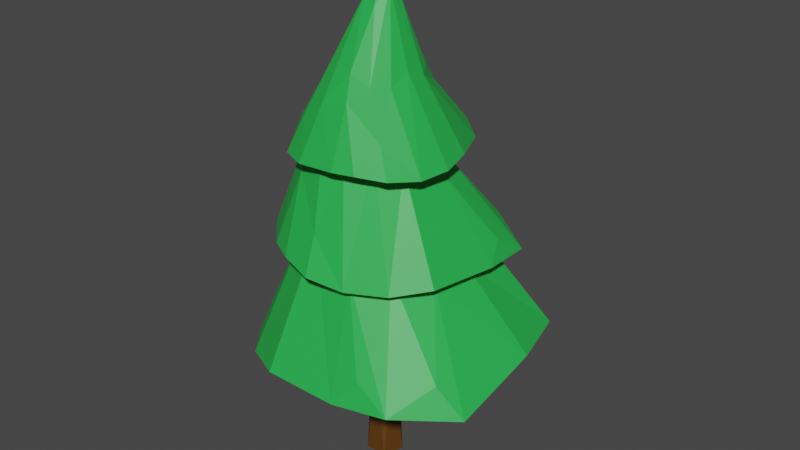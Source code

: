 # Source: tree.blend  (saved by Blender 2.93.20; exported with 4.5.12 LTS)
import bpy
from mathutils import Matrix  # noqa: F401  (used for matrix-valued properties, if any)

bpy.ops.wm.read_factory_settings(use_empty=True)
scene = bpy.context.scene
scene.name = 'Scene'

# ---- collections
col_collection = bpy.data.collections.new('Collection'); scene.collection.children.link(col_collection)

# ---- materials (node trees are filled in below, after node groups)
mat_leaf = bpy.data.materials.new('leaf')
mat_leaf.use_transparent_shadow = False
mat_wood = bpy.data.materials.new('wood')
mat_wood.use_transparent_shadow = False

# ---- material node trees
mat_leaf.use_nodes = True; mat_leaf.node_tree.nodes.clear()
_N = mat_leaf.node_tree.nodes; _L = mat_leaf.node_tree.links
n0 = _N.new('ShaderNodeBsdfPrincipled'); n0.name = 'Principled BSDF'; n0.location = (10, 300)
n0.distribution = 'GGX'
n0.subsurface_method = 'BURLEY'
n0.inputs[0].default_value = (0.02145, 0.4575, 0.07149, 1.0)
n0.inputs[3].default_value = 1.45
n0.inputs[27].default_value = (0.0, 0.0, 0.0, 1.0)
n0.inputs[28].default_value = 1.0
n1 = _N.new('ShaderNodeOutputMaterial'); n1.name = 'Material Output'; n1.location = (300, 300)
_L.new(n0.outputs[0], n1.inputs[0])
n1.is_active_output = True
mat_wood.use_nodes = True; mat_wood.node_tree.nodes.clear()
_N = mat_wood.node_tree.nodes; _L = mat_wood.node_tree.links
n0 = _N.new('ShaderNodeBsdfPrincipled'); n0.name = 'Principled BSDF'; n0.location = (10, 300)
n0.distribution = 'GGX'
n0.subsurface_method = 'BURLEY'
n0.inputs[0].default_value = (0.1107, 0.04392, 0.004192, 1.0)
n0.inputs[3].default_value = 1.45
n0.inputs[27].default_value = (0.0, 0.0, 0.0, 1.0)
n0.inputs[28].default_value = 1.0
n1 = _N.new('ShaderNodeOutputMaterial'); n1.name = 'Material Output'; n1.location = (300, 300)
_L.new(n0.outputs[0], n1.inputs[0])
n1.is_active_output = True

# ---- world
world_world = bpy.data.worlds.new('World'); scene.world = world_world
world_world.use_nodes = True; world_world.node_tree.nodes.clear()
_N = world_world.node_tree.nodes; _L = world_world.node_tree.links
n0 = _N.new('ShaderNodeOutputWorld'); n0.name = 'World Output'; n0.location = (300, 300)
n1 = _N.new('ShaderNodeBackground'); n1.name = 'Background'; n1.location = (10, 300)
n1.inputs[0].default_value = (0.05088, 0.05088, 0.05088, 1.0)
_L.new(n1.outputs[0], n0.inputs[0])
n0.is_active_output = True
world_world.color = (0.05088, 0.05088, 0.05088)
world_world.use_sun_shadow = False
world_world.sun_shadow_jitter_overblur = 0.0

# ---- meshes
me_circle_003 = bpy.data.meshes.new('Circle.003')
me_circle_003.from_pydata([(0.0, 1.0, 0.0), (-0.9511, 0.309, 0.0), (-0.5878, -0.809, 0.0), (0.5878, -0.809, 0.0), (0.9511, 0.309, 0.0), (-0.5049, 0.5352, -4.739), (0.441, 0.6134, -4.786), (-0.7531, -0.2826, -5.154), (0.03953, -0.7099, -5.458), (0.7775, -0.1561, -5.23), (-0.1737, 0.2508, -9.569), (0.3863, 0.2971, -9.597), (-0.3205, -0.2333, -9.815), (0.1486, -0.4862, -9.995), (0.5854, -0.1584, -9.86), (0.4705, 4.914, -17.56), (3.226, 2.674, -17.84), (4.457, 0.9061, -17.72), (4.12, -1.802, -17.77), (2.872, -3.582, -17.72), (1.468, -4.236, -17.75), (-0.5627, -4.257, -17.88), (0.0009056, -0.1108, -26.85), (-1.64, -3.941, -17.88), (-2.951, -3.243, -17.73), (-3.866, -1.932, -17.6), (-4.176, -0.3645, -17.68), (-3.871, 1.236, -17.89), (-2.69, 3.707, -17.66), (-1.048, 5.197, -17.45), (-0.3001, 2.308, -20.94), (0.09132, 4.488, -18.43), (0.8862, 2.374, -20.51), (0.03051, 1.221, -23.37), (0.6525, 1.037, -23.22), (0.01534, -0.09208, -26.82), (1.954, 1.644, -20.62), (1.048, 0.5315, -23.47), (1.409, 0.2339, -22.97), (3.764, -0.501, -18.95), (2.108, -0.3464, -21.67), (3.236, -2.081, -19.16), (1.271, -0.7317, -23.4), (0.0009056, -0.1108, -26.85), (0.3376, -0.8714, -25.01), (2.047, -3.06, -19.84), (0.7867, -3.308, -20.54), (-0.3556, -2.606, -22.08), (-0.4121, -1.003, -24.78), (-0.5608, -3.153, -20.87), (-1.34, -2.452, -21.51), (-2.304, -2.864, -19.18), (-0.6234, -0.2115, -25.61), (-1.926, -1.697, -21.42), (-1.997, -0.6468, -22.0), (-2.099, 0.3809, -21.56), (-0.8347, 0.3155, -24.88), (-1.692, 1.019, -21.83), (-1.826, 4.065, -18.36), (-1.439, 1.962, -20.8), (0.0009056, -0.1108, -26.85), (-0.8375, 1.306, -22.83), (-3.931, 5.019, -12.61), (0.5401, 5.412, -13.12), (3.227, 4.897, -13.04), (5.314, 2.136, -13.12), (5.758, -0.585, -13.01), (5.059, -2.421, -12.99), (3.229, -4.24, -13.07), (-0.3056, -0.1949, -24.76), (1.97, -4.905, -13.01), (0.1696, -5.426, -12.75), (-1.817, -5.04, -12.52), (-3.788, -4.128, -12.58), (-5.247, -2.655, -12.83), (-5.777, 1.093, -12.61), (-5.557, 3.937, -12.39), (-2.543, 1.949, -17.01), (-3.926, 4.261, -13.69), (-1.472, 3.094, -16.49), (-1.345, 1.17, -20.2), (-0.5891, 1.567, -20.04), (-0.3078, -0.1634, -24.72), (0.1825, 3.355, -16.67), (0.2306, 1.448, -20.39), (0.8597, 1.511, -19.76), (3.776, 2.959, -14.57), (2.097, 1.638, -18.11), (4.682, 1.058, -14.83), (1.592, 0.47, -20.33), (-0.3056, -0.1949, -24.76), (0.7793, -0.5525, -22.38), (4.457, -0.8966, -15.66), (3.56, -2.284, -16.55), (1.834, -2.731, -18.54), (0.2078, -1.353, -22.05), (2.175, -3.377, -16.92), (0.7962, -3.469, -17.75), (0.3578, -4.532, -14.61), (-0.7459, -0.8255, -23.11), (-0.4349, -3.294, -17.6), (-1.483, -2.39, -18.34), (-2.496, -1.509, -17.75), (-1.393, -0.5055, -22.14), (-2.707, -0.5483, -18.12), (-5.279, 2.185, -13.52), (-3.286, 0.5918, -16.78), (-0.3056, -0.1949, -24.76), (-2.212, 0.472, -19.46), (-7.787, -3.536, -7.261), (-7.884, 1.296, -8.442), (-6.866, 4.864, -8.261), (-2.879, 7.345, -8.121), (0.8352, 7.61, -7.734), (3.223, 6.44, -7.545), (5.458, 3.743, -7.511), (0.5587, -0.4703, -22.68), (6.197, 1.96, -7.39), (6.655, -0.538, -7.003), (5.87, -3.175, -6.747), (4.123, -5.291, -6.961), (1.686, -6.631, -7.476), (-2.297, -6.559, -7.38), (-5.21, -6.061, -7.596), (-3.034, -3.055, -13.05), (-6.402, -3.894, -8.784), (-4.399, -1.569, -12.48), (-1.654, -1.629, -17.03), (-2.082, -0.6269, -16.84), (0.5153, -0.4695, -22.63), (-4.524, 0.5544, -12.71), (-1.809, 0.3965, -17.27), (-1.866, 1.199, -16.48), (-3.772, 5.029, -9.99), (-2.019, 2.778, -14.39), (-1.262, 5.981, -10.17), (-0.4227, 2.006, -17.1), (0.5587, -0.4703, -22.68), (0.9415, 0.8605, -19.63), (1.24, 5.415, -11.02), (2.974, 4.178, -12.08), (3.501, 1.943, -14.58), (1.859, 0.04538, -19.15), (4.224, 2.3, -12.48), (4.25, 0.5453, -13.53), (5.298, -0.1437, -9.467), (1.17, -1.1, -20.55), (3.874, -0.9919, -13.36), (2.673, -2.213, -14.38), (1.397, -3.394, -13.71), (0.6132, -1.882, -19.35), (0.1892, -3.55, -14.25), (-3.362, -5.911, -8.768), (-1.426, -4.152, -12.65), (0.5587, -0.4703, -22.68), (-0.9326, -2.806, -16.04)], [], [(1, 0, 4, 3, 2), (9, 6, 11, 14), (4, 0, 6, 9), (2, 3, 8, 7), (0, 1, 5, 6), (3, 4, 9, 8), (1, 2, 7, 5), (10, 12, 13, 14, 11), (7, 8, 13, 12), (6, 5, 10, 11), (8, 9, 14, 13), (5, 7, 12, 10), (16, 17, 36), (29, 15, 31), (30, 33, 61), (58, 29, 59), (56, 61, 60), (28, 58, 59), (27, 28, 55), (52, 55, 56), (22, 52, 60), (53, 54, 52), (25, 54, 53), (50, 53, 52), (51, 53, 50), (24, 25, 51), (23, 51, 49), (21, 23, 49), (47, 48, 44), (44, 22, 43), (46, 21, 49), (45, 46, 44), (41, 45, 42), (18, 19, 41), (40, 42, 38), (17, 39, 38), (36, 38, 37), (60, 35, 43), (36, 37, 34), (33, 34, 35), (32, 34, 33), (31, 15, 32), (60, 33, 35), (30, 32, 33), (39, 17, 18), (23, 24, 51), (28, 29, 58), (27, 26, 25, 24, 23, 21, 20, 19, 18, 17, 16, 15, 29, 28), (55, 54, 26, 27), (43, 22, 60), (60, 61, 33), (30, 29, 31), (59, 30, 61), (59, 29, 30), (56, 57, 61), (57, 59, 61), (55, 59, 57), (55, 28, 59), (56, 55, 57), (60, 52, 56), (52, 54, 55), (20, 46, 45, 19), (25, 26, 54), (48, 52, 22), (48, 50, 52), (51, 25, 53), (48, 47, 50), (47, 49, 50), (49, 51, 50), (44, 48, 22), (46, 47, 44), (46, 49, 47), (46, 20, 21), (42, 40, 39, 41), (42, 44, 43), (42, 45, 44), (41, 19, 45), (43, 35, 37, 38), (39, 18, 41), (38, 42, 43), (38, 39, 40), (16, 36, 32, 15), (36, 17, 38), (35, 34, 37), (32, 36, 34), (30, 31, 32), (63, 64, 83), (76, 62, 78), (77, 80, 108), (105, 76, 106), (103, 108, 107), (75, 105, 106), (74, 75, 102), (99, 102, 103), (69, 99, 107), (100, 101, 99), (72, 101, 100), (97, 100, 99), (98, 100, 97), (71, 72, 98), (70, 98, 96), (68, 70, 96), (94, 95, 91), (91, 69, 90), (93, 68, 96), (92, 93, 91), (88, 92, 89), (65, 66, 88), (87, 89, 85), (64, 86, 85), (83, 85, 84), (107, 82, 90), (83, 84, 81), (80, 81, 82), (79, 81, 80), (78, 62, 79), (107, 80, 82), (77, 79, 80), (86, 64, 65), (70, 71, 98), (75, 76, 105), (74, 73, 72, 71, 70, 68, 67, 66, 65, 64, 63, 62, 76, 75), (102, 101, 73, 74), (90, 69, 107), (107, 108, 80), (77, 76, 78), (106, 77, 108), (106, 76, 77), (103, 104, 108), (104, 106, 108), (102, 106, 104), (102, 75, 106), (103, 102, 104), (107, 99, 103), (99, 101, 102), (67, 93, 92, 66), (72, 73, 101), (95, 99, 69), (95, 97, 99), (98, 72, 100), (95, 94, 97), (94, 96, 97), (96, 98, 97), (91, 95, 69), (93, 94, 91), (93, 96, 94), (93, 67, 68), (89, 87, 86, 88), (89, 91, 90), (89, 92, 91), (88, 66, 92), (90, 82, 84, 85), (86, 65, 88), (85, 89, 90), (85, 86, 87), (63, 83, 79, 62), (83, 64, 85), (82, 81, 84), (79, 83, 81), (77, 78, 79), (110, 111, 130), (123, 109, 125), (124, 127, 155), (152, 123, 153), (150, 155, 154), (122, 152, 153), (121, 122, 149), (146, 149, 150), (116, 146, 154), (147, 148, 146), (119, 148, 147), (144, 147, 146), (145, 147, 144), (118, 119, 145), (117, 145, 143), (115, 117, 143), (141, 142, 138), (138, 116, 137), (140, 115, 143), (139, 140, 138), (135, 139, 136), (112, 113, 135), (134, 136, 132), (111, 133, 132), (130, 132, 131), (154, 129, 137), (130, 131, 128), (127, 128, 129), (126, 128, 127), (125, 109, 126), (154, 127, 129), (124, 126, 127), (133, 111, 112), (117, 118, 145), (122, 123, 152), (121, 120, 119, 118, 117, 115, 114, 113, 112, 111, 110, 109, 123, 122), (149, 148, 120, 121), (137, 116, 154), (154, 155, 127), (124, 123, 125), (153, 124, 155), (153, 123, 124), (150, 151, 155), (151, 153, 155), (149, 153, 151), (149, 122, 153), (150, 149, 151), (154, 146, 150), (146, 148, 149), (114, 140, 139, 113), (119, 120, 148), (142, 146, 116), (142, 144, 146), (145, 119, 147), (142, 141, 144), (141, 143, 144), (143, 145, 144), (138, 142, 116), (140, 141, 138), (140, 143, 141), (140, 114, 115), (136, 134, 133, 135), (136, 138, 137), (136, 139, 138), (135, 113, 139), (137, 129, 131, 132), (133, 112, 135), (132, 136, 137), (132, 133, 134), (110, 130, 126, 109), (130, 111, 132), (129, 128, 131), (126, 130, 128), (124, 125, 126)])
me_circle_003.polygons.foreach_set('material_index', [1, 1, 1, 1, 1, 1, 1, 1, 1, 1, 1, 1, 0, 0, 0, 0, 0, 0, 0, 0, 0, 0, 0, 0, 0, 0, 0, 0, 0, 0, 0, 0, 0, 0, 0, 0, 0, 0, 0, 0, 0, 0, 0, 0, 0, 0, 0, 0, 0, 0, 0, 0, 0, 0, 0, 0, 0, 0, 0, 0, 0, 0, 0, 0, 0, 0, 0, 0, 0, 0, 0, 0, 0, 0, 0, 0, 0, 0, 0, 0, 0, 0, 0, 0, 0, 0, 0, 0, 0, 0, 0, 0, 0, 0, 0, 0, 0, 0, 0, 0, 0, 0, 0, 0, 0, 0, 0, 0, 0, 0, 0, 0, 0, 0, 0, 0, 0, 0, 0, 0, 0, 0, 0, 0, 0, 0, 0, 0, 0, 0, 0, 0, 0, 0, 0, 0, 0, 0, 0, 0, 0, 0, 0, 0, 0, 0, 0, 0, 0, 0, 0, 0, 0, 0, 0, 0, 0, 0, 0, 0, 0, 0, 0, 0, 0, 0, 0, 0, 0, 0, 0, 0, 0, 0, 0, 0, 0, 0, 0, 0, 0, 0, 0, 0, 0, 0, 0, 0, 0, 0, 0, 0, 0, 0, 0, 0, 0, 0, 0, 0, 0, 0, 0, 0, 0, 0, 0, 0, 0, 0, 0, 0, 0, 0, 0, 0, 0, 0, 0, 0, 0, 0, 0, 0, 0, 0, 0, 0, 0, 0, 0, 0, 0, 0])
_uv = me_circle_003.uv_layers.new(name='UVMap')
_uv.uv.foreach_set('vector', [0.0, 0.0, 0.0, 0.0, 0.0, 0.0, 0.0, 0.0, 0.0, 0.0, 0.0, 0.0, 0.0, 0.0, 0.0, 0.0, 0.0, 0.0, 0.0, 0.0, 0.0, 0.0, 0.0, 0.0, 0.0, 0.0, 0.0, 0.0, 0.0, 0.0, 0.0, 0.0, 0.0, 0.0, 0.0, 0.0, 0.0, 0.0, 0.0, 0.0, 0.0, 0.0, 0.0, 0.0, 0.0, 0.0, 0.0, 0.0, 0.0, 0.0, 0.0, 0.0, 0.0, 0.0, 0.0, 0.0, 0.0, 0.0, 0.0, 0.0, 0.0, 0.0, 0.0, 0.0, 0.0, 0.0, 0.0, 0.0, 0.0, 0.0, 0.0, 0.0, 0.0, 0.0, 0.0, 0.0, 0.0, 0.0, 0.0, 0.0, 0.0, 0.0, 0.0, 0.0, 0.0, 0.0, 0.0, 0.0, 0.0, 0.0, 0.0, 0.0, 0.0, 0.0, 0.0, 0.0, 0.0, 0.0, 0.0, 0.0, 0.8665, 1.0, 0.7846, 0.9981, 0.8834, 0.8932, 0.04248, 0.9978, 0.0, 1.0, 0.0, 0.9573, 0.01618, 0.8289, 0.0, 0.7136, 0.05282, 0.7297, 0.07624, 0.9589, 0.04248, 0.9978, 0.08873, 0.8426, 0.1468, 0.6461, 0.05282, 0.7297, 0.0554, 0.5008, 0.105, 0.9948, 0.07624, 0.9589, 0.08873, 0.8426, 0.2006, 1.0, 0.105, 0.9948, 0.2017, 0.7955, 0.2957, 0.6557, 0.2017, 0.7955, 0.1468, 0.6461, 0.3668, 0.5006, 0.2957, 0.6557, 0.0554, 0.5008, 0.333, 0.7904, 0.27, 0.7751, 0.2957, 0.6557, 0.3267, 1.0, 0.27, 0.7751, 0.333, 0.7904, 0.3907, 0.7905, 0.333, 0.7904, 0.2957, 0.6557, 0.3915, 0.9299, 0.333, 0.7904, 0.3907, 0.7905, 0.3852, 0.9999, 0.3267, 1.0, 0.3915, 0.9299, 0.4375, 0.9976, 0.3915, 0.9299, 0.4641, 0.8309, 0.4818, 0.9993, 0.4375, 0.9976, 0.4641, 0.8309, 0.4684, 0.7599, 0.4293, 0.6405, 0.557, 0.6427, 0.557, 0.6427, 0.3668, 0.5006, 0.7107, 0.5007, 0.5431, 0.8455, 0.4818, 0.9993, 0.4641, 0.8309, 0.6058, 0.8813, 0.5431, 0.8455, 0.557, 0.6427, 0.6706, 0.9263, 0.6058, 0.8813, 0.6744, 0.6945, 0.687, 1.0, 0.6105, 1.0, 0.6706, 0.9263, 0.7424, 0.792, 0.6744, 0.6945, 0.7811, 0.7166, 0.7846, 0.9981, 0.7357, 0.9399, 0.7811, 0.7166, 0.8834, 0.8932, 0.7811, 0.7166, 0.8358, 0.691, 0.9498, 0.5008, 0.8405, 0.5428, 0.7107, 0.5007, 0.8834, 0.8932, 0.8358, 0.691, 0.9033, 0.7065, 0.9696, 0.6959, 0.9033, 0.7065, 0.8405, 0.5428, 0.9531, 0.8546, 0.9033, 0.7065, 0.9696, 0.6959, 0.9898, 0.9565, 0.9776, 1.0, 0.9531, 0.8546, 0.9498, 0.5008, 0.9696, 0.6959, 0.8405, 0.5428, 1.0, 0.8267, 0.9531, 0.8546, 0.9696, 0.6959, 0.7357, 0.9399, 0.7846, 0.9981, 0.687, 1.0, 0.4375, 0.9976, 0.3852, 0.9999, 0.3915, 0.9299, 0.105, 0.9948, 0.04248, 0.9978, 0.07624, 0.9589, 0.02428, 0.3223, 0.01225, 0.2272, 0.03836, 0.1393, 0.09216, 0.07056, 0.1582, 0.02827, 0.2227, 0.01269, 0.3259, 0.02343, 0.4028, 0.06646, 0.468, 0.159, 0.4818, 0.3001, 0.4263, 0.4082, 0.2832, 0.4846, 0.186, 0.4802, 0.1068, 0.4415, 0.2017, 0.7955, 0.27, 0.7751, 0.2652, 1.0, 0.2006, 1.0, 0.9395, 0.2025, 0.5859, 0.1039, 0.7289, 0.4395, 0.0554, 0.5008, 0.05282, 0.7297, 0.0, 0.7136, 0.01618, 0.8289, 0.04248, 0.9978, 0.0, 0.9573, 0.08873, 0.8426, 0.01618, 0.8289, 0.05282, 0.7297, 0.08873, 0.8426, 0.04248, 0.9978, 0.01618, 0.8289, 0.1468, 0.6461, 0.142, 0.7817, 0.05282, 0.7297, 0.142, 0.7817, 0.08873, 0.8426, 0.05282, 0.7297, 0.2017, 0.7955, 0.08873, 0.8426, 0.142, 0.7817, 0.2017, 0.7955, 0.105, 0.9948, 0.08873, 0.8426, 0.1468, 0.6461, 0.2017, 0.7955, 0.142, 0.7817, 0.0554, 0.5008, 0.2957, 0.6557, 0.1468, 0.6461, 0.2957, 0.6557, 0.27, 0.7751, 0.2017, 0.7955, 0.5514, 1.0, 0.5431, 0.8455, 0.6058, 0.8813, 0.6105, 1.0, 0.3267, 1.0, 0.2652, 1.0, 0.27, 0.7751, 0.4293, 0.6405, 0.2957, 0.6557, 0.3668, 0.5006, 0.4293, 0.6405, 0.3907, 0.7905, 0.2957, 0.6557, 0.3915, 0.9299, 0.3267, 1.0, 0.333, 0.7904, 0.4293, 0.6405, 0.4684, 0.7599, 0.3907, 0.7905, 0.4684, 0.7599, 0.4641, 0.8309, 0.3907, 0.7905, 0.4641, 0.8309, 0.3915, 0.9299, 0.3907, 0.7905, 0.557, 0.6427, 0.4293, 0.6405, 0.3668, 0.5006, 0.5431, 0.8455, 0.4684, 0.7599, 0.557, 0.6427, 0.5431, 0.8455, 0.4641, 0.8309, 0.4684, 0.7599, 0.5431, 0.8455, 0.5514, 1.0, 0.4818, 0.9993, 0.6744, 0.6945, 0.7424, 0.792, 0.7357, 0.9399, 0.6706, 0.9263, 0.6744, 0.6945, 0.557, 0.6427, 0.7107, 0.5007, 0.6744, 0.6945, 0.6058, 0.8813, 0.557, 0.6427, 0.6706, 0.9263, 0.6105, 1.0, 0.6058, 0.8813, 0.7107, 0.5007, 0.8405, 0.5428, 0.8358, 0.691, 0.7811, 0.7166, 0.7357, 0.9399, 0.687, 1.0, 0.6706, 0.9263, 0.7811, 0.7166, 0.6744, 0.6945, 0.7107, 0.5007, 0.7811, 0.7166, 0.7357, 0.9399, 0.7424, 0.792, 0.8665, 1.0, 0.8834, 0.8932, 0.9531, 0.8546, 0.9776, 1.0, 0.8834, 0.8932, 0.7846, 0.9981, 0.7811, 0.7166, 0.8405, 0.5428, 0.9033, 0.7065, 0.8358, 0.691, 0.9531, 0.8546, 0.8834, 0.8932, 0.9033, 0.7065, 1.0, 0.8267, 0.9898, 0.9565, 0.9531, 0.8546, 0.8665, 1.0, 0.7846, 0.9981, 0.8834, 0.8932, 0.04248, 0.9978, 0.0, 1.0, 0.0, 0.9573, 0.01618, 0.8289, 0.0, 0.7136, 0.05282, 0.7297, 0.07624, 0.9589, 0.04248, 0.9978, 0.08873, 0.8426, 0.1468, 0.6461, 0.05282, 0.7297, 0.0554, 0.5008, 0.105, 0.9948, 0.07624, 0.9589, 0.08873, 0.8426, 0.2006, 1.0, 0.105, 0.9948, 0.2017, 0.7955, 0.2957, 0.6557, 0.2017, 0.7955, 0.1468, 0.6461, 0.3668, 0.5006, 0.2957, 0.6557, 0.0554, 0.5008, 0.333, 0.7904, 0.27, 0.7751, 0.2957, 0.6557, 0.3267, 1.0, 0.27, 0.7751, 0.333, 0.7904, 0.3907, 0.7905, 0.333, 0.7904, 0.2957, 0.6557, 0.3915, 0.9299, 0.333, 0.7904, 0.3907, 0.7905, 0.3852, 0.9999, 0.3267, 1.0, 0.3915, 0.9299, 0.4375, 0.9976, 0.3915, 0.9299, 0.4641, 0.8309, 0.4818, 0.9993, 0.4375, 0.9976, 0.4641, 0.8309, 0.4684, 0.7599, 0.4293, 0.6405, 0.557, 0.6427, 0.557, 0.6427, 0.3668, 0.5006, 0.7107, 0.5007, 0.5431, 0.8455, 0.4818, 0.9993, 0.4641, 0.8309, 0.6058, 0.8813, 0.5431, 0.8455, 0.557, 0.6427, 0.6706, 0.9263, 0.6058, 0.8813, 0.6744, 0.6945, 0.687, 1.0, 0.6105, 1.0, 0.6706, 0.9263, 0.7424, 0.792, 0.6744, 0.6945, 0.7811, 0.7166, 0.7846, 0.9981, 0.7357, 0.9399, 0.7811, 0.7166, 0.8834, 0.8932, 0.7811, 0.7166, 0.8358, 0.691, 0.9498, 0.5008, 0.8405, 0.5428, 0.7107, 0.5007, 0.8834, 0.8932, 0.8358, 0.691, 0.9033, 0.7065, 0.9696, 0.6959, 0.9033, 0.7065, 0.8405, 0.5428, 0.9531, 0.8546, 0.9033, 0.7065, 0.9696, 0.6959, 0.9898, 0.9565, 0.9776, 1.0, 0.9531, 0.8546, 0.9498, 0.5008, 0.9696, 0.6959, 0.8405, 0.5428, 1.0, 0.8267, 0.9531, 0.8546, 0.9696, 0.6959, 0.7357, 0.9399, 0.7846, 0.9981, 0.687, 1.0, 0.4375, 0.9976, 0.3852, 0.9999, 0.3915, 0.9299, 0.105, 0.9948, 0.04248, 0.9978, 0.07624, 0.9589, 0.02428, 0.3223, 0.01225, 0.2272, 0.03836, 0.1393, 0.09216, 0.07056, 0.1582, 0.02827, 0.2227, 0.01269, 0.3259, 0.02343, 0.4028, 0.06646, 0.468, 0.159, 0.4818, 0.3001, 0.4263, 0.4082, 0.2832, 0.4846, 0.186, 0.4802, 0.1068, 0.4415, 0.2017, 0.7955, 0.27, 0.7751, 0.2652, 1.0, 0.2006, 1.0, 0.9395, 0.2025, 0.5859, 0.1039, 0.7289, 0.4395, 0.0554, 0.5008, 0.05282, 0.7297, 0.0, 0.7136, 0.01618, 0.8289, 0.04248, 0.9978, 0.0, 0.9573, 0.08873, 0.8426, 0.01618, 0.8289, 0.05282, 0.7297, 0.08873, 0.8426, 0.04248, 0.9978, 0.01618, 0.8289, 0.1468, 0.6461, 0.142, 0.7817, 0.05282, 0.7297, 0.142, 0.7817, 0.08873, 0.8426, 0.05282, 0.7297, 0.2017, 0.7955, 0.08873, 0.8426, 0.142, 0.7817, 0.2017, 0.7955, 0.105, 0.9948, 0.08873, 0.8426, 0.1468, 0.6461, 0.2017, 0.7955, 0.142, 0.7817, 0.0554, 0.5008, 0.2957, 0.6557, 0.1468, 0.6461, 0.2957, 0.6557, 0.27, 0.7751, 0.2017, 0.7955, 0.5514, 1.0, 0.5431, 0.8455, 0.6058, 0.8813, 0.6105, 1.0, 0.3267, 1.0, 0.2652, 1.0, 0.27, 0.7751, 0.4293, 0.6405, 0.2957, 0.6557, 0.3668, 0.5006, 0.4293, 0.6405, 0.3907, 0.7905, 0.2957, 0.6557, 0.3915, 0.9299, 0.3267, 1.0, 0.333, 0.7904, 0.4293, 0.6405, 0.4684, 0.7599, 0.3907, 0.7905, 0.4684, 0.7599, 0.4641, 0.8309, 0.3907, 0.7905, 0.4641, 0.8309, 0.3915, 0.9299, 0.3907, 0.7905, 0.557, 0.6427, 0.4293, 0.6405, 0.3668, 0.5006, 0.5431, 0.8455, 0.4684, 0.7599, 0.557, 0.6427, 0.5431, 0.8455, 0.4641, 0.8309, 0.4684, 0.7599, 0.5431, 0.8455, 0.5514, 1.0, 0.4818, 0.9993, 0.6744, 0.6945, 0.7424, 0.792, 0.7357, 0.9399, 0.6706, 0.9263, 0.6744, 0.6945, 0.557, 0.6427, 0.7107, 0.5007, 0.6744, 0.6945, 0.6058, 0.8813, 0.557, 0.6427, 0.6706, 0.9263, 0.6105, 1.0, 0.6058, 0.8813, 0.7107, 0.5007, 0.8405, 0.5428, 0.8358, 0.691, 0.7811, 0.7166, 0.7357, 0.9399, 0.687, 1.0, 0.6706, 0.9263, 0.7811, 0.7166, 0.6744, 0.6945, 0.7107, 0.5007, 0.7811, 0.7166, 0.7357, 0.9399, 0.7424, 0.792, 0.8665, 1.0, 0.8834, 0.8932, 0.9531, 0.8546, 0.9776, 1.0, 0.8834, 0.8932, 0.7846, 0.9981, 0.7811, 0.7166, 0.8405, 0.5428, 0.9033, 0.7065, 0.8358, 0.691, 0.9531, 0.8546, 0.8834, 0.8932, 0.9033, 0.7065, 1.0, 0.8267, 0.9898, 0.9565, 0.9531, 0.8546, 0.8665, 1.0, 0.7846, 0.9981, 0.8834, 0.8932, 0.04248, 0.9978, 0.0, 1.0, 0.0, 0.9573, 0.01618, 0.8289, 0.0, 0.7136, 0.05282, 0.7297, 0.07624, 0.9589, 0.04248, 0.9978, 0.08873, 0.8426, 0.1468, 0.6461, 0.05282, 0.7297, 0.0554, 0.5008, 0.105, 0.9948, 0.07624, 0.9589, 0.08873, 0.8426, 0.2006, 1.0, 0.105, 0.9948, 0.2017, 0.7955, 0.2957, 0.6557, 0.2017, 0.7955, 0.1468, 0.6461, 0.3668, 0.5006, 0.2957, 0.6557, 0.0554, 0.5008, 0.333, 0.7904, 0.27, 0.7751, 0.2957, 0.6557, 0.3267, 1.0, 0.27, 0.7751, 0.333, 0.7904, 0.3907, 0.7905, 0.333, 0.7904, 0.2957, 0.6557, 0.3915, 0.9299, 0.333, 0.7904, 0.3907, 0.7905, 0.3852, 0.9999, 0.3267, 1.0, 0.3915, 0.9299, 0.4375, 0.9976, 0.3915, 0.9299, 0.4641, 0.8309, 0.4818, 0.9993, 0.4375, 0.9976, 0.4641, 0.8309, 0.4684, 0.7599, 0.4293, 0.6405, 0.557, 0.6427, 0.557, 0.6427, 0.3668, 0.5006, 0.7107, 0.5007, 0.5431, 0.8455, 0.4818, 0.9993, 0.4641, 0.8309, 0.6058, 0.8813, 0.5431, 0.8455, 0.557, 0.6427, 0.6706, 0.9263, 0.6058, 0.8813, 0.6744, 0.6945, 0.687, 1.0, 0.6105, 1.0, 0.6706, 0.9263, 0.7424, 0.792, 0.6744, 0.6945, 0.7811, 0.7166, 0.7846, 0.9981, 0.7357, 0.9399, 0.7811, 0.7166, 0.8834, 0.8932, 0.7811, 0.7166, 0.8358, 0.691, 0.9498, 0.5008, 0.8405, 0.5428, 0.7107, 0.5007, 0.8834, 0.8932, 0.8358, 0.691, 0.9033, 0.7065, 0.9696, 0.6959, 0.9033, 0.7065, 0.8405, 0.5428, 0.9531, 0.8546, 0.9033, 0.7065, 0.9696, 0.6959, 0.9898, 0.9565, 0.9776, 1.0, 0.9531, 0.8546, 0.9498, 0.5008, 0.9696, 0.6959, 0.8405, 0.5428, 1.0, 0.8267, 0.9531, 0.8546, 0.9696, 0.6959, 0.7357, 0.9399, 0.7846, 0.9981, 0.687, 1.0, 0.4375, 0.9976, 0.3852, 0.9999, 0.3915, 0.9299, 0.105, 0.9948, 0.04248, 0.9978, 0.07624, 0.9589, 0.02428, 0.3223, 0.01225, 0.2272, 0.03836, 0.1393, 0.09216, 0.07056, 0.1582, 0.02827, 0.2227, 0.01269, 0.3259, 0.02343, 0.4028, 0.06646, 0.468, 0.159, 0.4818, 0.3001, 0.4263, 0.4082, 0.2832, 0.4846, 0.186, 0.4802, 0.1068, 0.4415, 0.2017, 0.7955, 0.27, 0.7751, 0.2652, 1.0, 0.2006, 1.0, 0.9395, 0.2025, 0.5859, 0.1039, 0.7289, 0.4395, 0.0554, 0.5008, 0.05282, 0.7297, 0.0, 0.7136, 0.01618, 0.8289, 0.04248, 0.9978, 0.0, 0.9573, 0.08873, 0.8426, 0.01618, 0.8289, 0.05282, 0.7297, 0.08873, 0.8426, 0.04248, 0.9978, 0.01618, 0.8289, 0.1468, 0.6461, 0.142, 0.7817, 0.05282, 0.7297, 0.142, 0.7817, 0.08873, 0.8426, 0.05282, 0.7297, 0.2017, 0.7955, 0.08873, 0.8426, 0.142, 0.7817, 0.2017, 0.7955, 0.105, 0.9948, 0.08873, 0.8426, 0.1468, 0.6461, 0.2017, 0.7955, 0.142, 0.7817, 0.0554, 0.5008, 0.2957, 0.6557, 0.1468, 0.6461, 0.2957, 0.6557, 0.27, 0.7751, 0.2017, 0.7955, 0.5514, 1.0, 0.5431, 0.8455, 0.6058, 0.8813, 0.6105, 1.0, 0.3267, 1.0, 0.2652, 1.0, 0.27, 0.7751, 0.4293, 0.6405, 0.2957, 0.6557, 0.3668, 0.5006, 0.4293, 0.6405, 0.3907, 0.7905, 0.2957, 0.6557, 0.3915, 0.9299, 0.3267, 1.0, 0.333, 0.7904, 0.4293, 0.6405, 0.4684, 0.7599, 0.3907, 0.7905, 0.4684, 0.7599, 0.4641, 0.8309, 0.3907, 0.7905, 0.4641, 0.8309, 0.3915, 0.9299, 0.3907, 0.7905, 0.557, 0.6427, 0.4293, 0.6405, 0.3668, 0.5006, 0.5431, 0.8455, 0.4684, 0.7599, 0.557, 0.6427, 0.5431, 0.8455, 0.4641, 0.8309, 0.4684, 0.7599, 0.5431, 0.8455, 0.5514, 1.0, 0.4818, 0.9993, 0.6744, 0.6945, 0.7424, 0.792, 0.7357, 0.9399, 0.6706, 0.9263, 0.6744, 0.6945, 0.557, 0.6427, 0.7107, 0.5007, 0.6744, 0.6945, 0.6058, 0.8813, 0.557, 0.6427, 0.6706, 0.9263, 0.6105, 1.0, 0.6058, 0.8813, 0.7107, 0.5007, 0.8405, 0.5428, 0.8358, 0.691, 0.7811, 0.7166, 0.7357, 0.9399, 0.687, 1.0, 0.6706, 0.9263, 0.7811, 0.7166, 0.6744, 0.6945, 0.7107, 0.5007, 0.7811, 0.7166, 0.7357, 0.9399, 0.7424, 0.792, 0.8665, 1.0, 0.8834, 0.8932, 0.9531, 0.8546, 0.9776, 1.0, 0.8834, 0.8932, 0.7846, 0.9981, 0.7811, 0.7166, 0.8405, 0.5428, 0.9033, 0.7065, 0.8358, 0.691, 0.9531, 0.8546, 0.8834, 0.8932, 0.9033, 0.7065, 1.0, 0.8267, 0.9898, 0.9565, 0.9531, 0.8546])
me_circle_003.materials.append(mat_leaf)
me_circle_003.materials.append(mat_wood)
me_circle_003.use_remesh_fix_poles = True
me_circle_003.use_remesh_preserve_attributes = False
me_circle_003.update()

# ---- objects
ob_circle_003 = bpy.data.objects.new('Circle.003', me_circle_003)

# ---- transforms, parenting, visibility, modifiers, constraints
ob_circle_003.location = (0.0, 0.0, 0.0)
ob_circle_003.rotation_euler = (-0.0, 3.142, 0.0)
ob_circle_003.scale = (0.07639, 0.07639, 0.07639)

# ---- collection membership
col_collection.objects.link(ob_circle_003)

# ---- scene / render settings (as saved in the file)
scene.frame_start = 1; scene.frame_end = 250; scene.frame_set(1)
scene.render.engine = 'BLENDER_EEVEE_NEXT'
scene.cycles.use_denoising = False
scene.cycles.samples = 128
scene.cycles.sampling_pattern = 'TABULATED_SOBOL'
scene.cycles.use_adaptive_sampling = False
scene.cycles.use_light_tree = False
scene.view_settings.view_transform = 'Filmic'
bpy.context.view_layer.update()

# ---- added for rendering (the .blend has no active camera and no usable light): camera, sun
cam_auto = bpy.data.cameras.new('AutoCamera')
cam_auto.lens = 50.0
cam_auto.sensor_width = 36.0
cam_auto.clip_end = 1000.0
ob_auto_camera = bpy.data.objects.new('AutoCamera', cam_auto)
scene.collection.objects.link(ob_auto_camera)
ob_auto_camera.location = (2.42807, -2.81995, 2.93035)
ob_auto_camera.rotation_euler = (1.09748, -7.21219e-08, 0.694738)
scene.camera = ob_auto_camera
light_auto_sun = bpy.data.lights.new('AutoSun', 'SUN')
light_auto_sun.energy = 3.0
light_auto_sun.angle = 0.0523599
ob_auto_sun = bpy.data.objects.new('AutoSun', light_auto_sun)
scene.collection.objects.link(ob_auto_sun)
ob_auto_sun.rotation_euler = (0.872665, 0.174533, 0.523599)
bpy.context.view_layer.update()
